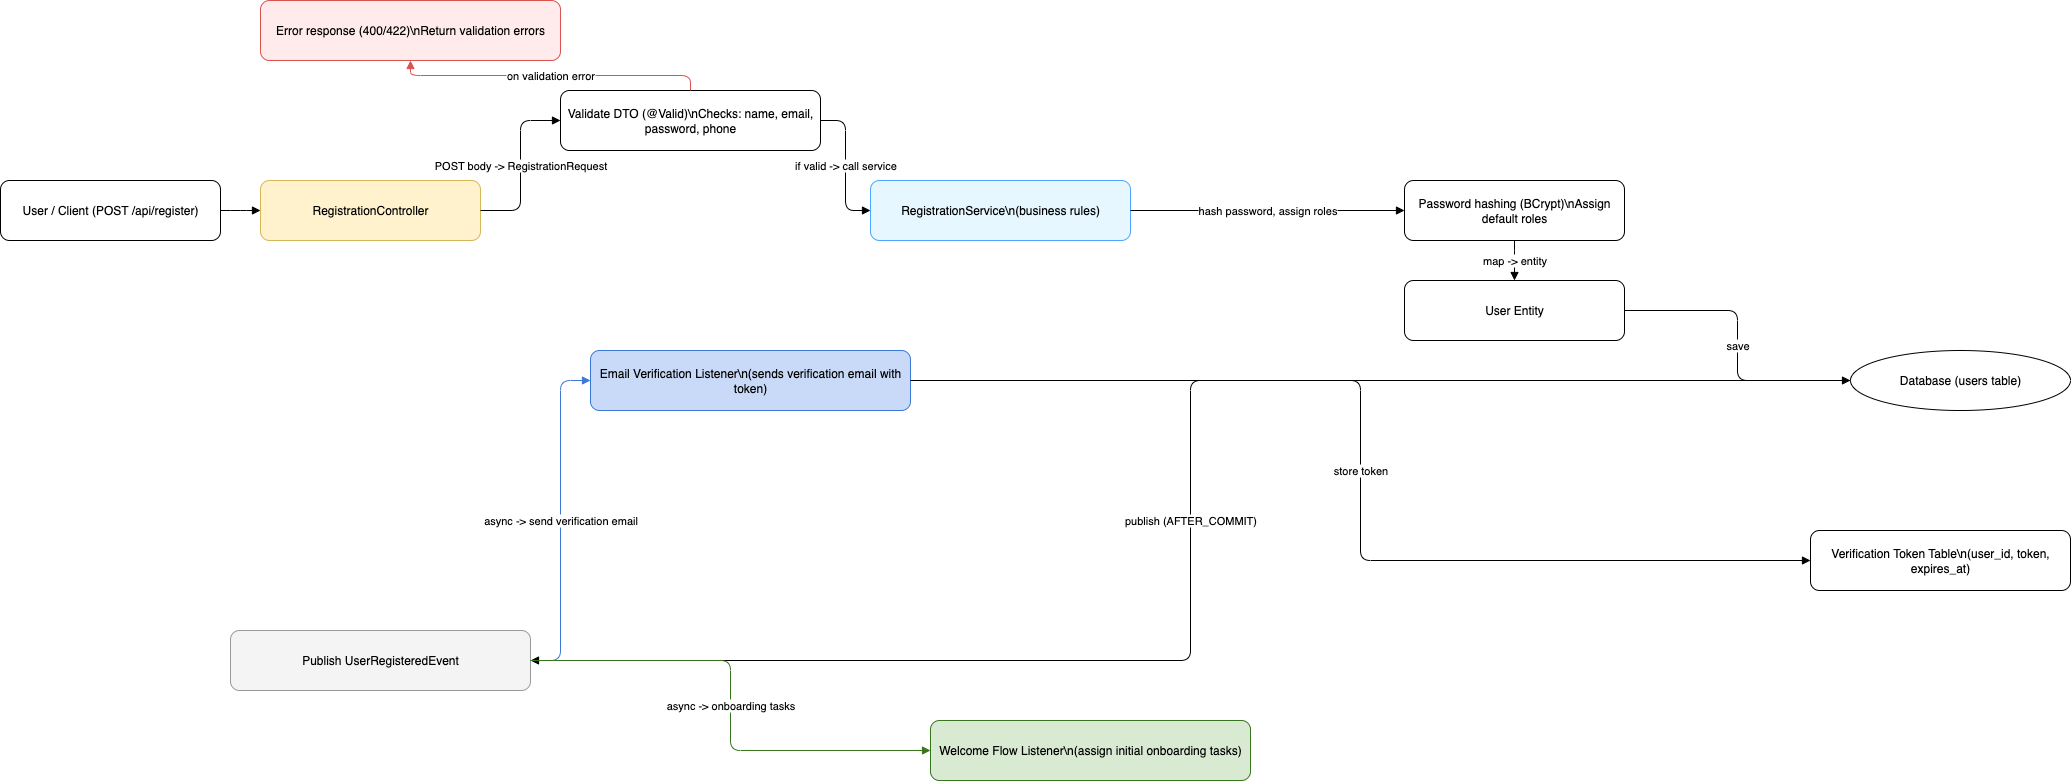

The diagram above was exported from draw.io. Its source (the exported page's mxGraphModel, read from the mxfile embedded in the PNG):
<mxGraphModel dx="2305" dy="859" grid="1" gridSize="10" guides="1" tooltips="1" connect="1" arrows="1" fold="1" page="1" pageScale="1" pageWidth="1654" pageHeight="2336" math="0" shadow="0">
  <root>
    <mxCell id="0" />
    <mxCell id="1" parent="0" />
    <mxCell id="Kb9psYwksk9-t4l_66Q_-1" value="User / Client (POST /api/register)" style="rounded=1;whiteSpace=wrap;html=1;" parent="1" vertex="1">
      <mxGeometry x="30" y="200" width="220" height="60" as="geometry" />
    </mxCell>
    <mxCell id="Kb9psYwksk9-t4l_66Q_-2" value="RegistrationController" style="rounded=1;whiteSpace=wrap;html=1;fillColor=#fff2cc;strokeColor=#d6b656;" parent="1" vertex="1">
      <mxGeometry x="290" y="200" width="220" height="60" as="geometry" />
    </mxCell>
    <mxCell id="Kb9psYwksk9-t4l_66Q_-3" value="Validate DTO (@Valid)\nChecks: name, email, password, phone" style="rounded=1;whiteSpace=wrap;html=1;" parent="1" vertex="1">
      <mxGeometry x="590" y="110" width="260" height="60" as="geometry" />
    </mxCell>
    <mxCell id="Kb9psYwksk9-t4l_66Q_-4" value="RegistrationService\n(business rules)" style="rounded=1;whiteSpace=wrap;html=1;fillColor=#e6f7ff;strokeColor=#4da6ff;" parent="1" vertex="1">
      <mxGeometry x="900" y="200" width="260" height="60" as="geometry" />
    </mxCell>
    <mxCell id="Kb9psYwksk9-t4l_66Q_-5" value="Password hashing (BCrypt)\nAssign default roles" style="rounded=1;whiteSpace=wrap;html=1;" parent="1" vertex="1">
      <mxGeometry x="1434" y="200" width="220" height="60" as="geometry" />
    </mxCell>
    <mxCell id="Kb9psYwksk9-t4l_66Q_-6" value="User Entity" style="rounded=1;whiteSpace=wrap;html=1;" parent="1" vertex="1">
      <mxGeometry x="1434" y="300" width="220" height="60" as="geometry" />
    </mxCell>
    <mxCell id="Kb9psYwksk9-t4l_66Q_-7" value="Database (users table)" style="ellipse;whiteSpace=wrap;html=1;" parent="1" vertex="1">
      <mxGeometry x="1880" y="370" width="220" height="60" as="geometry" />
    </mxCell>
    <mxCell id="Kb9psYwksk9-t4l_66Q_-8" value="Publish UserRegisteredEvent" style="rounded=1;whiteSpace=wrap;html=1;fillColor=#f4f4f4;strokeColor=#999999;" parent="1" vertex="1">
      <mxGeometry x="260" y="650" width="300" height="60" as="geometry" />
    </mxCell>
    <mxCell id="Kb9psYwksk9-t4l_66Q_-9" value="Email Verification Listener\n(sends verification email with token)" style="rounded=1;whiteSpace=wrap;html=1;fillColor=#c9daf8;strokeColor=#3c78d8;" parent="1" vertex="1">
      <mxGeometry x="620" y="370" width="320" height="60" as="geometry" />
    </mxCell>
    <mxCell id="Kb9psYwksk9-t4l_66Q_-10" value="Welcome Flow Listener\n(assign initial onboarding tasks)" style="rounded=1;whiteSpace=wrap;html=1;fillColor=#d9ead3;strokeColor=#38761d;" parent="1" vertex="1">
      <mxGeometry x="960" y="740" width="320" height="60" as="geometry" />
    </mxCell>
    <mxCell id="Kb9psYwksk9-t4l_66Q_-11" value="Verification Token Table\n(user_id, token, expires_at)" style="rounded=1;whiteSpace=wrap;html=1;" parent="1" vertex="1">
      <mxGeometry x="1840" y="550" width="260" height="60" as="geometry" />
    </mxCell>
    <mxCell id="Kb9psYwksk9-t4l_66Q_-12" value="Error response (400/422)\nReturn validation errors" style="rounded=1;whiteSpace=wrap;html=1;fillColor=#ffebeb;strokeColor=#d9534f;" parent="1" vertex="1">
      <mxGeometry x="290" y="20" width="300" height="60" as="geometry" />
    </mxCell>
    <mxCell id="Kb9psYwksk9-t4l_66Q_-14" style="edgeStyle=elbowEdgeStyle;endArrow=block;html=1;" parent="1" source="Kb9psYwksk9-t4l_66Q_-1" target="Kb9psYwksk9-t4l_66Q_-2" edge="1">
      <mxGeometry relative="1" as="geometry" />
    </mxCell>
    <mxCell id="Kb9psYwksk9-t4l_66Q_-15" value="POST body -&gt; RegistrationRequest" style="edgeStyle=elbowEdgeStyle;endArrow=block;html=1;" parent="1" source="Kb9psYwksk9-t4l_66Q_-2" target="Kb9psYwksk9-t4l_66Q_-3" edge="1">
      <mxGeometry relative="1" as="geometry" />
    </mxCell>
    <mxCell id="Kb9psYwksk9-t4l_66Q_-16" value="if valid -&gt; call service" style="edgeStyle=elbowEdgeStyle;endArrow=block;html=1;" parent="1" source="Kb9psYwksk9-t4l_66Q_-3" target="Kb9psYwksk9-t4l_66Q_-4" edge="1">
      <mxGeometry relative="1" as="geometry" />
    </mxCell>
    <mxCell id="Kb9psYwksk9-t4l_66Q_-17" value="hash password, assign roles" style="edgeStyle=elbowEdgeStyle;endArrow=block;html=1;" parent="1" source="Kb9psYwksk9-t4l_66Q_-4" target="Kb9psYwksk9-t4l_66Q_-5" edge="1">
      <mxGeometry relative="1" as="geometry" />
    </mxCell>
    <mxCell id="Kb9psYwksk9-t4l_66Q_-18" value="map -&gt; entity" style="edgeStyle=elbowEdgeStyle;endArrow=block;html=1;" parent="1" source="Kb9psYwksk9-t4l_66Q_-5" target="Kb9psYwksk9-t4l_66Q_-6" edge="1">
      <mxGeometry relative="1" as="geometry" />
    </mxCell>
    <mxCell id="Kb9psYwksk9-t4l_66Q_-19" value="save" style="edgeStyle=elbowEdgeStyle;endArrow=block;html=1;" parent="1" source="Kb9psYwksk9-t4l_66Q_-6" target="Kb9psYwksk9-t4l_66Q_-7" edge="1">
      <mxGeometry relative="1" as="geometry" />
    </mxCell>
    <mxCell id="Kb9psYwksk9-t4l_66Q_-20" value="publish (AFTER_COMMIT)" style="edgeStyle=elbowEdgeStyle;endArrow=block;html=1;" parent="1" source="Kb9psYwksk9-t4l_66Q_-7" target="Kb9psYwksk9-t4l_66Q_-8" edge="1">
      <mxGeometry relative="1" as="geometry" />
    </mxCell>
    <mxCell id="Kb9psYwksk9-t4l_66Q_-21" value="async -&gt; send verification email" style="edgeStyle=elbowEdgeStyle;endArrow=block;html=1;strokeColor=#3c78d8;" parent="1" source="Kb9psYwksk9-t4l_66Q_-8" target="Kb9psYwksk9-t4l_66Q_-9" edge="1">
      <mxGeometry relative="1" as="geometry" />
    </mxCell>
    <mxCell id="Kb9psYwksk9-t4l_66Q_-22" value="async -&gt; onboarding tasks" style="edgeStyle=elbowEdgeStyle;endArrow=block;html=1;strokeColor=#38761d;" parent="1" source="Kb9psYwksk9-t4l_66Q_-8" target="Kb9psYwksk9-t4l_66Q_-10" edge="1">
      <mxGeometry relative="1" as="geometry" />
    </mxCell>
    <mxCell id="Kb9psYwksk9-t4l_66Q_-23" value="store token" style="edgeStyle=elbowEdgeStyle;endArrow=block;html=1;" parent="1" source="Kb9psYwksk9-t4l_66Q_-9" target="Kb9psYwksk9-t4l_66Q_-11" edge="1">
      <mxGeometry relative="1" as="geometry" />
    </mxCell>
    <mxCell id="Kb9psYwksk9-t4l_66Q_-24" value="on validation error" style="edgeStyle=elbowEdgeStyle;endArrow=block;html=1;strokeColor=#d9534f;" parent="1" source="Kb9psYwksk9-t4l_66Q_-3" target="Kb9psYwksk9-t4l_66Q_-12" edge="1">
      <mxGeometry relative="1" as="geometry" />
    </mxCell>
  </root>
</mxGraphModel>